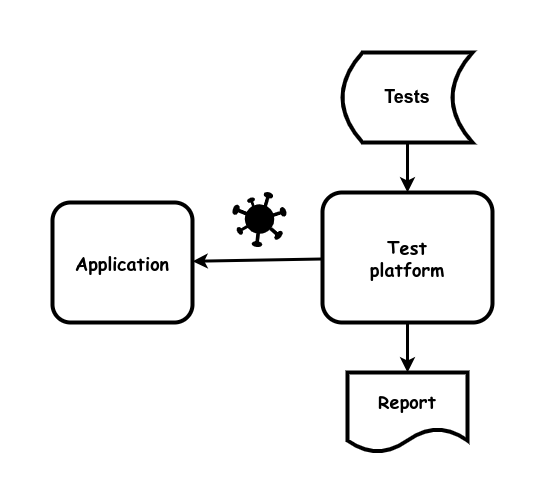

The diagram above was exported from draw.io. Its source (the exported page's mxGraphModel, read from the mxfile embedded in the PNG):
<mxGraphModel dx="1434" dy="1811" grid="1" gridSize="10" guides="1" tooltips="1" connect="1" arrows="1" fold="1" page="1" pageScale="1" pageWidth="850" pageHeight="1100" math="0" shadow="0">
  <root>
    <mxCell id="0" />
    <mxCell id="1" parent="0" />
    <mxCell id="RERQCJBcEq8R5nZOyFl8-2" value="&lt;b style=&quot;font-size: 18px;&quot;&gt;Application&lt;br&gt;&lt;/b&gt;" style="rounded=1;whiteSpace=wrap;html=1;strokeWidth=4;fontFamily=Comic Sans MS;fontSize=18;" parent="1" vertex="1">
      <mxGeometry x="270" y="60" width="140" height="120" as="geometry" />
    </mxCell>
    <mxCell id="cBTVmWP6UsZs6re9bPTR-3" value="&lt;b style=&quot;font-size: 18px;&quot;&gt;Test&lt;br&gt;platform&lt;br&gt;&lt;/b&gt;" style="rounded=1;whiteSpace=wrap;html=1;strokeWidth=4;fontFamily=Comic Sans MS;fontSize=18;" vertex="1" parent="1">
      <mxGeometry x="540" y="50" width="170" height="130" as="geometry" />
    </mxCell>
    <mxCell id="cBTVmWP6UsZs6re9bPTR-4" value="&lt;span style=&quot;font-size: 18px;&quot;&gt;&lt;b&gt;Tests&lt;/b&gt;&lt;/span&gt;" style="shape=dataStorage;whiteSpace=wrap;html=1;fixedSize=1;strokeWidth=4;" vertex="1" parent="1">
      <mxGeometry x="560" y="-90" width="130" height="90" as="geometry" />
    </mxCell>
    <mxCell id="cBTVmWP6UsZs6re9bPTR-5" value="" style="endArrow=none;startArrow=classic;html=1;rounded=0;strokeWidth=3;endFill=0;" edge="1" parent="1" source="cBTVmWP6UsZs6re9bPTR-3" target="cBTVmWP6UsZs6re9bPTR-4">
      <mxGeometry width="50" height="50" relative="1" as="geometry">
        <mxPoint x="680" y="540" as="sourcePoint" />
        <mxPoint x="760" y="240" as="targetPoint" />
      </mxGeometry>
    </mxCell>
    <mxCell id="cBTVmWP6UsZs6re9bPTR-6" value="" style="endArrow=none;startArrow=classic;html=1;rounded=0;strokeWidth=3;endFill=0;" edge="1" parent="1" source="RERQCJBcEq8R5nZOyFl8-2" target="cBTVmWP6UsZs6re9bPTR-3">
      <mxGeometry width="50" height="50" relative="1" as="geometry">
        <mxPoint x="690" y="550" as="sourcePoint" />
        <mxPoint x="460" y="240" as="targetPoint" />
      </mxGeometry>
    </mxCell>
    <mxCell id="cBTVmWP6UsZs6re9bPTR-7" value="Report" style="shape=document;whiteSpace=wrap;html=1;boundedLbl=1;strokeWidth=4;fontStyle=1;fontFamily=Comic Sans MS;fontSize=18;" vertex="1" parent="1">
      <mxGeometry x="565" y="230" width="120" height="80" as="geometry" />
    </mxCell>
    <mxCell id="cBTVmWP6UsZs6re9bPTR-8" value="" style="endArrow=none;startArrow=classic;html=1;rounded=0;strokeWidth=3;endFill=0;" edge="1" parent="1" source="cBTVmWP6UsZs6re9bPTR-7" target="cBTVmWP6UsZs6re9bPTR-3">
      <mxGeometry width="50" height="50" relative="1" as="geometry">
        <mxPoint x="635" y="60" as="sourcePoint" />
        <mxPoint x="635" y="10" as="targetPoint" />
      </mxGeometry>
    </mxCell>
    <mxCell id="cBTVmWP6UsZs6re9bPTR-15" value="" style="shape=image;verticalLabelPosition=bottom;labelBackgroundColor=default;verticalAlign=top;aspect=fixed;imageAspect=0;image=https://www.svgrepo.com/show/482819/virus-1.svg;" vertex="1" parent="1">
      <mxGeometry x="450" y="50" width="55" height="55" as="geometry" />
    </mxCell>
  </root>
</mxGraphModel>